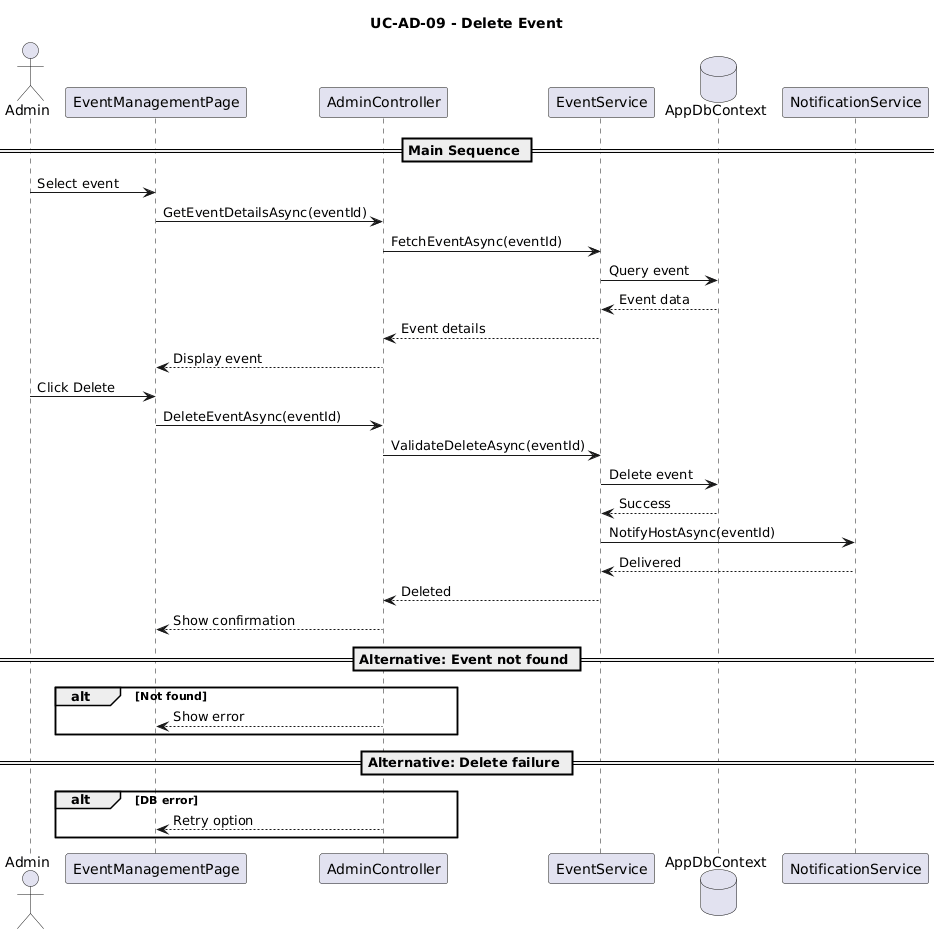

The diagram above was rendered by PlantUML. Its source (embedded in the PNG):
@startuml
title UC-AD-09 - Delete Event

actor Admin
participant "EventManagementPage" as UI
participant "AdminController" as Controller
participant "EventService" as Service
database "AppDbContext" as DB
participant "NotificationService" as Notify

== Main Sequence ==

Admin -> UI : Select event

UI -> Controller : GetEventDetailsAsync(eventId)

Controller -> Service : FetchEventAsync(eventId)

Service -> DB : Query event
DB --> Service : Event data

Service --> Controller : Event details
Controller --> UI : Display event

Admin -> UI : Click Delete

UI -> Controller : DeleteEventAsync(eventId)

Controller -> Service : ValidateDeleteAsync(eventId)

Service -> DB : Delete event
DB --> Service : Success

Service -> Notify : NotifyHostAsync(eventId)
Notify --> Service : Delivered

Service --> Controller : Deleted
Controller --> UI : Show confirmation

== Alternative: Event not found ==
alt Not found
    Controller --> UI : Show error
end

== Alternative: Delete failure ==
alt DB error
    Controller --> UI : Retry option
end
@enduml